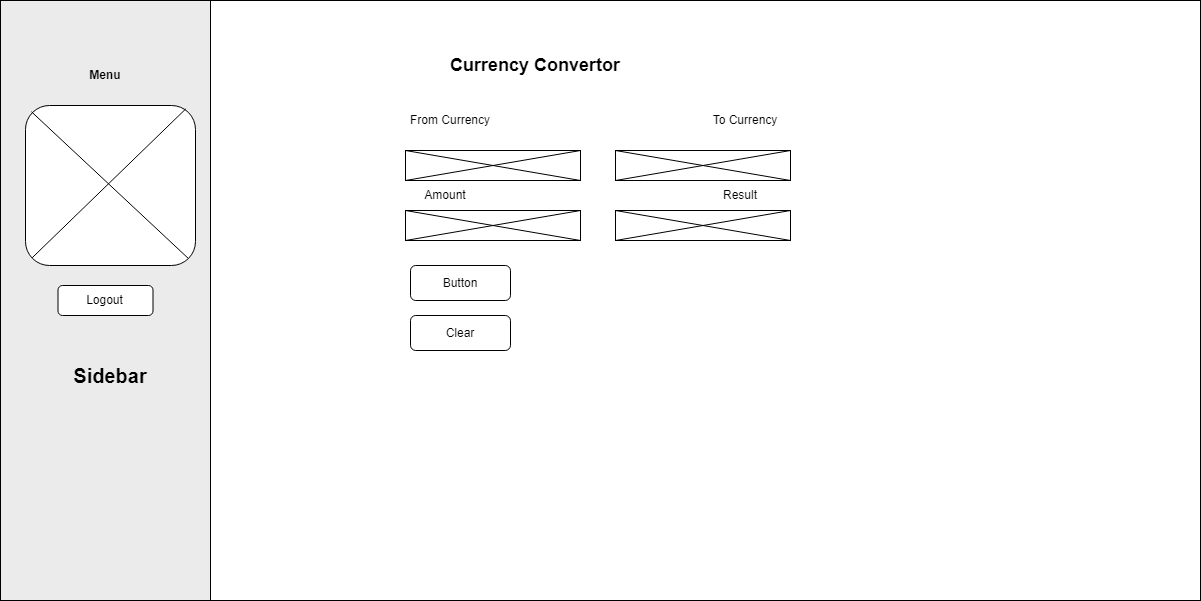

The diagram above was exported from draw.io. Its source (the exported page's mxGraphModel, read from the mxfile embedded in the PNG):
<mxGraphModel dx="1199" dy="1103" grid="1" gridSize="10" guides="1" tooltips="1" connect="1" arrows="1" fold="1" page="1" pageScale="1" pageWidth="850" pageHeight="1100" math="0" shadow="0">
  <root>
    <mxCell id="0" />
    <mxCell id="1" parent="0" />
    <mxCell id="yKkzofobUGCc4KISBoup-104" value="" style="rounded=0;whiteSpace=wrap;html=1;" vertex="1" parent="1">
      <mxGeometry x="1150" y="40" width="1200" height="600" as="geometry" />
    </mxCell>
    <mxCell id="yKkzofobUGCc4KISBoup-105" value="" style="rounded=0;whiteSpace=wrap;html=1;fillColor=#ebebeb;strokeColor=#000000;" vertex="1" parent="1">
      <mxGeometry x="1150" y="40" width="210" height="600" as="geometry" />
    </mxCell>
    <mxCell id="yKkzofobUGCc4KISBoup-106" value="" style="rounded=1;whiteSpace=wrap;html=1;" vertex="1" parent="1">
      <mxGeometry x="1175" y="145" width="170" height="160" as="geometry" />
    </mxCell>
    <mxCell id="yKkzofobUGCc4KISBoup-107" value="&lt;b&gt;Menu&lt;/b&gt;" style="text;html=1;strokeColor=none;fillColor=none;align=center;verticalAlign=middle;whiteSpace=wrap;rounded=0;" vertex="1" parent="1">
      <mxGeometry x="1225" y="100" width="60" height="30" as="geometry" />
    </mxCell>
    <mxCell id="yKkzofobUGCc4KISBoup-108" value="Logout" style="rounded=1;whiteSpace=wrap;html=1;" vertex="1" parent="1">
      <mxGeometry x="1207.5" y="325" width="95" height="30" as="geometry" />
    </mxCell>
    <mxCell id="yKkzofobUGCc4KISBoup-109" value="&lt;b&gt;&lt;font style=&quot;font-size: 20px;&quot;&gt;Sidebar&lt;/font&gt;&lt;/b&gt;" style="text;html=1;strokeColor=none;fillColor=none;align=center;verticalAlign=middle;whiteSpace=wrap;rounded=0;" vertex="1" parent="1">
      <mxGeometry x="1230" y="400" width="60" height="30" as="geometry" />
    </mxCell>
    <mxCell id="yKkzofobUGCc4KISBoup-110" value="" style="endArrow=none;html=1;rounded=0;exitX=0.958;exitY=0.956;exitDx=0;exitDy=0;exitPerimeter=0;entryX=0.035;entryY=0.039;entryDx=0;entryDy=0;entryPerimeter=0;" edge="1" parent="1" source="yKkzofobUGCc4KISBoup-106" target="yKkzofobUGCc4KISBoup-106">
      <mxGeometry width="50" height="50" relative="1" as="geometry">
        <mxPoint x="820" y="240" as="sourcePoint" />
        <mxPoint x="670" y="90" as="targetPoint" />
      </mxGeometry>
    </mxCell>
    <mxCell id="yKkzofobUGCc4KISBoup-111" value="" style="endArrow=none;html=1;rounded=0;entryX=0.943;entryY=0.021;entryDx=0;entryDy=0;entryPerimeter=0;exitX=0.039;exitY=0.952;exitDx=0;exitDy=0;exitPerimeter=0;" edge="1" parent="1" source="yKkzofobUGCc4KISBoup-106" target="yKkzofobUGCc4KISBoup-106">
      <mxGeometry width="50" height="50" relative="1" as="geometry">
        <mxPoint x="670" y="270" as="sourcePoint" />
        <mxPoint x="860" y="90" as="targetPoint" />
      </mxGeometry>
    </mxCell>
    <mxCell id="yKkzofobUGCc4KISBoup-112" value="&lt;b&gt;&lt;font style=&quot;font-size: 18px;&quot;&gt;Currency Convertor&lt;/font&gt;&lt;/b&gt;" style="text;html=1;strokeColor=none;fillColor=none;align=center;verticalAlign=middle;whiteSpace=wrap;rounded=0;" vertex="1" parent="1">
      <mxGeometry x="1585" y="90" width="200" height="30" as="geometry" />
    </mxCell>
    <mxCell id="yKkzofobUGCc4KISBoup-113" value="From Currency" style="text;html=1;strokeColor=none;fillColor=none;align=center;verticalAlign=middle;whiteSpace=wrap;rounded=0;" vertex="1" parent="1">
      <mxGeometry x="1555" y="145" width="90" height="30" as="geometry" />
    </mxCell>
    <mxCell id="yKkzofobUGCc4KISBoup-114" value="To Currency" style="text;html=1;strokeColor=none;fillColor=none;align=center;verticalAlign=middle;whiteSpace=wrap;rounded=0;" vertex="1" parent="1">
      <mxGeometry x="1850" y="145" width="90" height="30" as="geometry" />
    </mxCell>
    <mxCell id="yKkzofobUGCc4KISBoup-115" value="" style="rounded=0;whiteSpace=wrap;html=1;" vertex="1" parent="1">
      <mxGeometry x="1555" y="190" width="175" height="30" as="geometry" />
    </mxCell>
    <mxCell id="yKkzofobUGCc4KISBoup-116" value="" style="endArrow=none;html=1;rounded=0;entryX=0;entryY=0;entryDx=0;entryDy=0;exitX=1;exitY=1;exitDx=0;exitDy=0;" edge="1" parent="1" source="yKkzofobUGCc4KISBoup-115" target="yKkzofobUGCc4KISBoup-115">
      <mxGeometry width="50" height="50" relative="1" as="geometry">
        <mxPoint x="1181" y="755" as="sourcePoint" />
        <mxPoint x="1231" y="705" as="targetPoint" />
      </mxGeometry>
    </mxCell>
    <mxCell id="yKkzofobUGCc4KISBoup-117" value="" style="endArrow=none;html=1;rounded=0;entryX=0;entryY=1;entryDx=0;entryDy=0;exitX=1;exitY=0;exitDx=0;exitDy=0;" edge="1" parent="1" source="yKkzofobUGCc4KISBoup-115" target="yKkzofobUGCc4KISBoup-115">
      <mxGeometry width="50" height="50" relative="1" as="geometry">
        <mxPoint x="1781" y="635" as="sourcePoint" />
        <mxPoint x="1411" y="445" as="targetPoint" />
      </mxGeometry>
    </mxCell>
    <mxCell id="yKkzofobUGCc4KISBoup-118" value="" style="rounded=0;whiteSpace=wrap;html=1;" vertex="1" parent="1">
      <mxGeometry x="1765" y="190" width="175" height="30" as="geometry" />
    </mxCell>
    <mxCell id="yKkzofobUGCc4KISBoup-119" value="" style="endArrow=none;html=1;rounded=0;entryX=0;entryY=0;entryDx=0;entryDy=0;exitX=1;exitY=1;exitDx=0;exitDy=0;" edge="1" parent="1" source="yKkzofobUGCc4KISBoup-118" target="yKkzofobUGCc4KISBoup-118">
      <mxGeometry width="50" height="50" relative="1" as="geometry">
        <mxPoint x="1391" y="755" as="sourcePoint" />
        <mxPoint x="1441" y="705" as="targetPoint" />
      </mxGeometry>
    </mxCell>
    <mxCell id="yKkzofobUGCc4KISBoup-120" value="" style="endArrow=none;html=1;rounded=0;entryX=0;entryY=1;entryDx=0;entryDy=0;exitX=1;exitY=0;exitDx=0;exitDy=0;" edge="1" parent="1" source="yKkzofobUGCc4KISBoup-118" target="yKkzofobUGCc4KISBoup-118">
      <mxGeometry width="50" height="50" relative="1" as="geometry">
        <mxPoint x="1991" y="635" as="sourcePoint" />
        <mxPoint x="1621" y="445" as="targetPoint" />
      </mxGeometry>
    </mxCell>
    <mxCell id="yKkzofobUGCc4KISBoup-121" value="" style="rounded=0;whiteSpace=wrap;html=1;" vertex="1" parent="1">
      <mxGeometry x="1555" y="250" width="175" height="30" as="geometry" />
    </mxCell>
    <mxCell id="yKkzofobUGCc4KISBoup-122" value="" style="endArrow=none;html=1;rounded=0;entryX=0;entryY=0;entryDx=0;entryDy=0;exitX=1;exitY=1;exitDx=0;exitDy=0;" edge="1" parent="1" source="yKkzofobUGCc4KISBoup-121" target="yKkzofobUGCc4KISBoup-121">
      <mxGeometry width="50" height="50" relative="1" as="geometry">
        <mxPoint x="1181" y="815" as="sourcePoint" />
        <mxPoint x="1231" y="765" as="targetPoint" />
      </mxGeometry>
    </mxCell>
    <mxCell id="yKkzofobUGCc4KISBoup-123" value="" style="endArrow=none;html=1;rounded=0;entryX=0;entryY=1;entryDx=0;entryDy=0;exitX=1;exitY=0;exitDx=0;exitDy=0;" edge="1" parent="1" source="yKkzofobUGCc4KISBoup-121" target="yKkzofobUGCc4KISBoup-121">
      <mxGeometry width="50" height="50" relative="1" as="geometry">
        <mxPoint x="1781" y="695" as="sourcePoint" />
        <mxPoint x="1411" y="505" as="targetPoint" />
      </mxGeometry>
    </mxCell>
    <mxCell id="yKkzofobUGCc4KISBoup-124" value="" style="rounded=0;whiteSpace=wrap;html=1;" vertex="1" parent="1">
      <mxGeometry x="1765" y="250" width="175" height="30" as="geometry" />
    </mxCell>
    <mxCell id="yKkzofobUGCc4KISBoup-125" value="" style="endArrow=none;html=1;rounded=0;entryX=0;entryY=0;entryDx=0;entryDy=0;exitX=1;exitY=1;exitDx=0;exitDy=0;" edge="1" parent="1" source="yKkzofobUGCc4KISBoup-124" target="yKkzofobUGCc4KISBoup-124">
      <mxGeometry width="50" height="50" relative="1" as="geometry">
        <mxPoint x="1391" y="815" as="sourcePoint" />
        <mxPoint x="1441" y="765" as="targetPoint" />
      </mxGeometry>
    </mxCell>
    <mxCell id="yKkzofobUGCc4KISBoup-126" value="" style="endArrow=none;html=1;rounded=0;entryX=0;entryY=1;entryDx=0;entryDy=0;exitX=1;exitY=0;exitDx=0;exitDy=0;" edge="1" parent="1" source="yKkzofobUGCc4KISBoup-124" target="yKkzofobUGCc4KISBoup-124">
      <mxGeometry width="50" height="50" relative="1" as="geometry">
        <mxPoint x="1991" y="695" as="sourcePoint" />
        <mxPoint x="1621" y="505" as="targetPoint" />
      </mxGeometry>
    </mxCell>
    <mxCell id="yKkzofobUGCc4KISBoup-127" value="Amount" style="text;html=1;strokeColor=none;fillColor=none;align=center;verticalAlign=middle;whiteSpace=wrap;rounded=0;" vertex="1" parent="1">
      <mxGeometry x="1550" y="220" width="90" height="30" as="geometry" />
    </mxCell>
    <mxCell id="yKkzofobUGCc4KISBoup-128" value="Result" style="text;html=1;strokeColor=none;fillColor=none;align=center;verticalAlign=middle;whiteSpace=wrap;rounded=0;" vertex="1" parent="1">
      <mxGeometry x="1845" y="220" width="90" height="30" as="geometry" />
    </mxCell>
    <mxCell id="yKkzofobUGCc4KISBoup-129" value="Button" style="rounded=1;whiteSpace=wrap;html=1;" vertex="1" parent="1">
      <mxGeometry x="1560" y="305" width="100" height="35" as="geometry" />
    </mxCell>
    <mxCell id="yKkzofobUGCc4KISBoup-130" value="Clear" style="rounded=1;whiteSpace=wrap;html=1;" vertex="1" parent="1">
      <mxGeometry x="1560" y="355" width="100" height="35" as="geometry" />
    </mxCell>
  </root>
</mxGraphModel>